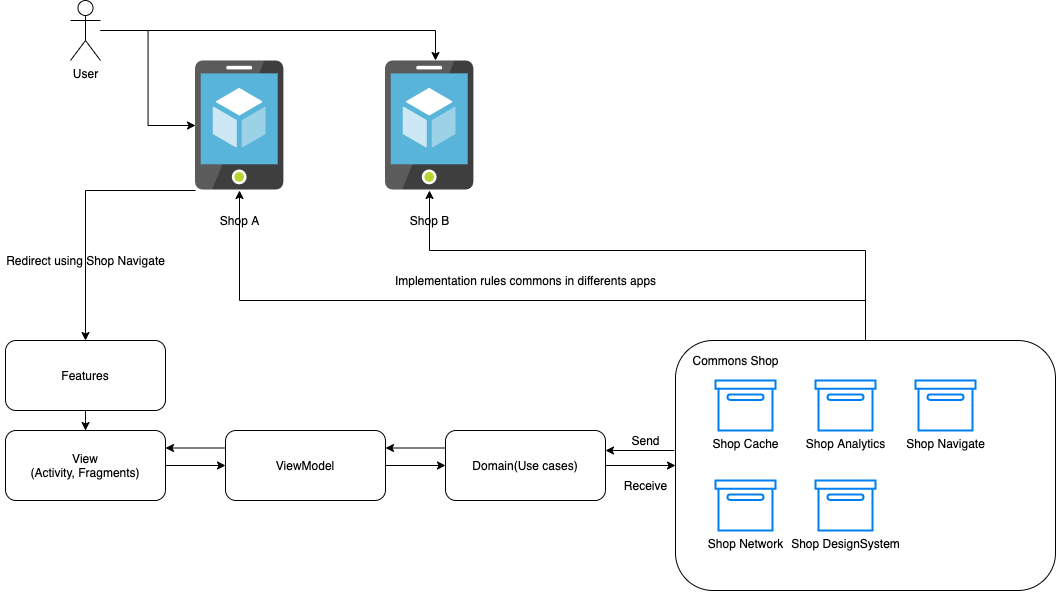

The diagram above was exported from draw.io. Its source (the exported page's mxGraphModel, read from the mxfile embedded in the PNG):
<mxGraphModel dx="1923" dy="1064" grid="1" gridSize="10" guides="1" tooltips="1" connect="1" arrows="1" fold="1" page="1" pageScale="1" pageWidth="827" pageHeight="1169" math="0" shadow="0">
  <root>
    <mxCell id="0" />
    <mxCell id="1" parent="0" />
    <mxCell id="AjsQIyf3UGaDjVHiJiGG-5" value="" style="edgeStyle=orthogonalEdgeStyle;rounded=0;orthogonalLoop=1;jettySize=auto;html=1;" edge="1" parent="1" source="AjsQIyf3UGaDjVHiJiGG-2" target="AjsQIyf3UGaDjVHiJiGG-4">
      <mxGeometry relative="1" as="geometry" />
    </mxCell>
    <mxCell id="AjsQIyf3UGaDjVHiJiGG-2" value="View&lt;br&gt;(Activity, Fragments)" style="rounded=1;whiteSpace=wrap;html=1;" vertex="1" parent="1">
      <mxGeometry x="550" y="520" width="160" height="70" as="geometry" />
    </mxCell>
    <mxCell id="AjsQIyf3UGaDjVHiJiGG-6" value="" style="edgeStyle=orthogonalEdgeStyle;rounded=0;orthogonalLoop=1;jettySize=auto;html=1;exitX=0;exitY=0.25;exitDx=0;exitDy=0;entryX=1;entryY=0.25;entryDx=0;entryDy=0;" edge="1" parent="1" source="AjsQIyf3UGaDjVHiJiGG-4" target="AjsQIyf3UGaDjVHiJiGG-2">
      <mxGeometry relative="1" as="geometry" />
    </mxCell>
    <mxCell id="AjsQIyf3UGaDjVHiJiGG-4" value="ViewModel" style="rounded=1;whiteSpace=wrap;html=1;" vertex="1" parent="1">
      <mxGeometry x="770" y="520" width="160" height="70" as="geometry" />
    </mxCell>
    <mxCell id="AjsQIyf3UGaDjVHiJiGG-7" value="" style="edgeStyle=orthogonalEdgeStyle;rounded=0;orthogonalLoop=1;jettySize=auto;html=1;" edge="1" parent="1" target="AjsQIyf3UGaDjVHiJiGG-9">
      <mxGeometry relative="1" as="geometry">
        <mxPoint x="930" y="555" as="sourcePoint" />
      </mxGeometry>
    </mxCell>
    <mxCell id="AjsQIyf3UGaDjVHiJiGG-8" value="" style="edgeStyle=orthogonalEdgeStyle;rounded=0;orthogonalLoop=1;jettySize=auto;html=1;exitX=0;exitY=0.25;exitDx=0;exitDy=0;entryX=1;entryY=0.25;entryDx=0;entryDy=0;" edge="1" parent="1" source="AjsQIyf3UGaDjVHiJiGG-9">
      <mxGeometry relative="1" as="geometry">
        <mxPoint x="930" y="537.5" as="targetPoint" />
      </mxGeometry>
    </mxCell>
    <mxCell id="AjsQIyf3UGaDjVHiJiGG-9" value="Domain(Use cases)" style="rounded=1;whiteSpace=wrap;html=1;" vertex="1" parent="1">
      <mxGeometry x="990" y="520" width="160" height="70" as="geometry" />
    </mxCell>
    <mxCell id="AjsQIyf3UGaDjVHiJiGG-11" value="" style="edgeStyle=orthogonalEdgeStyle;rounded=0;orthogonalLoop=1;jettySize=auto;html=1;exitX=1;exitY=0.5;exitDx=0;exitDy=0;" edge="1" parent="1" target="AjsQIyf3UGaDjVHiJiGG-14" source="AjsQIyf3UGaDjVHiJiGG-9">
      <mxGeometry relative="1" as="geometry">
        <mxPoint x="1170" y="555" as="sourcePoint" />
      </mxGeometry>
    </mxCell>
    <mxCell id="AjsQIyf3UGaDjVHiJiGG-42" style="edgeStyle=orthogonalEdgeStyle;rounded=0;orthogonalLoop=1;jettySize=auto;html=1;" edge="1" parent="1" source="AjsQIyf3UGaDjVHiJiGG-14" target="AjsQIyf3UGaDjVHiJiGG-20">
      <mxGeometry relative="1" as="geometry">
        <Array as="points">
          <mxPoint x="1410" y="340" />
          <mxPoint x="974" y="340" />
        </Array>
      </mxGeometry>
    </mxCell>
    <mxCell id="AjsQIyf3UGaDjVHiJiGG-43" style="edgeStyle=orthogonalEdgeStyle;rounded=0;orthogonalLoop=1;jettySize=auto;html=1;" edge="1" parent="1" source="AjsQIyf3UGaDjVHiJiGG-14" target="AjsQIyf3UGaDjVHiJiGG-18">
      <mxGeometry relative="1" as="geometry">
        <Array as="points">
          <mxPoint x="1410" y="390" />
          <mxPoint x="784" y="390" />
        </Array>
      </mxGeometry>
    </mxCell>
    <mxCell id="AjsQIyf3UGaDjVHiJiGG-14" value="" style="rounded=1;whiteSpace=wrap;html=1;" vertex="1" parent="1">
      <mxGeometry x="1220" y="430" width="380" height="250" as="geometry" />
    </mxCell>
    <mxCell id="AjsQIyf3UGaDjVHiJiGG-23" style="edgeStyle=orthogonalEdgeStyle;rounded=0;orthogonalLoop=1;jettySize=auto;html=1;" edge="1" parent="1" source="AjsQIyf3UGaDjVHiJiGG-16" target="AjsQIyf3UGaDjVHiJiGG-20">
      <mxGeometry relative="1" as="geometry">
        <Array as="points">
          <mxPoint x="980" y="120" />
        </Array>
      </mxGeometry>
    </mxCell>
    <mxCell id="AjsQIyf3UGaDjVHiJiGG-24" style="edgeStyle=orthogonalEdgeStyle;rounded=0;orthogonalLoop=1;jettySize=auto;html=1;" edge="1" parent="1" source="AjsQIyf3UGaDjVHiJiGG-16" target="AjsQIyf3UGaDjVHiJiGG-18">
      <mxGeometry relative="1" as="geometry" />
    </mxCell>
    <mxCell id="AjsQIyf3UGaDjVHiJiGG-16" value="User" style="shape=umlActor;verticalLabelPosition=bottom;labelBackgroundColor=#ffffff;verticalAlign=top;html=1;outlineConnect=0;" vertex="1" parent="1">
      <mxGeometry x="615" y="90" width="30" height="60" as="geometry" />
    </mxCell>
    <mxCell id="AjsQIyf3UGaDjVHiJiGG-48" style="edgeStyle=orthogonalEdgeStyle;rounded=0;orthogonalLoop=1;jettySize=auto;html=1;" edge="1" parent="1" source="AjsQIyf3UGaDjVHiJiGG-18" target="AjsQIyf3UGaDjVHiJiGG-47">
      <mxGeometry relative="1" as="geometry">
        <Array as="points">
          <mxPoint x="630" y="280" />
        </Array>
      </mxGeometry>
    </mxCell>
    <mxCell id="AjsQIyf3UGaDjVHiJiGG-18" value="" style="aspect=fixed;html=1;points=[];align=center;image;fontSize=12;image=img/lib/mscae/App_Service_Mobile_App.svg;" vertex="1" parent="1">
      <mxGeometry x="740" y="150" width="88.4" height="130" as="geometry" />
    </mxCell>
    <mxCell id="AjsQIyf3UGaDjVHiJiGG-19" value="Shop A" style="text;html=1;align=center;verticalAlign=middle;resizable=0;points=[];autosize=1;" vertex="1" parent="1">
      <mxGeometry x="759.2" y="300" width="50" height="20" as="geometry" />
    </mxCell>
    <mxCell id="AjsQIyf3UGaDjVHiJiGG-20" value="" style="aspect=fixed;html=1;points=[];align=center;image;fontSize=12;image=img/lib/mscae/App_Service_Mobile_App.svg;" vertex="1" parent="1">
      <mxGeometry x="930" y="150" width="88.4" height="130" as="geometry" />
    </mxCell>
    <mxCell id="AjsQIyf3UGaDjVHiJiGG-21" value="Shop B" style="text;html=1;align=center;verticalAlign=middle;resizable=0;points=[];autosize=1;" vertex="1" parent="1">
      <mxGeometry x="949.2" y="300" width="50" height="20" as="geometry" />
    </mxCell>
    <mxCell id="AjsQIyf3UGaDjVHiJiGG-25" value="Commons Shop" style="text;html=1;align=center;verticalAlign=middle;resizable=0;points=[];autosize=1;" vertex="1" parent="1">
      <mxGeometry x="1230" y="440" width="100" height="20" as="geometry" />
    </mxCell>
    <mxCell id="AjsQIyf3UGaDjVHiJiGG-32" value="" style="edgeStyle=orthogonalEdgeStyle;rounded=0;orthogonalLoop=1;jettySize=auto;html=1;exitX=-0.003;exitY=0.44;exitDx=0;exitDy=0;entryX=1;entryY=0.25;entryDx=0;entryDy=0;exitPerimeter=0;" edge="1" parent="1" source="AjsQIyf3UGaDjVHiJiGG-14">
      <mxGeometry relative="1" as="geometry">
        <mxPoint x="1150" y="540" as="targetPoint" />
        <mxPoint x="1210" y="540" as="sourcePoint" />
      </mxGeometry>
    </mxCell>
    <mxCell id="AjsQIyf3UGaDjVHiJiGG-33" value="Shop Cache" style="html=1;verticalLabelPosition=bottom;align=center;labelBackgroundColor=#ffffff;verticalAlign=top;strokeWidth=2;strokeColor=#0080F0;shadow=0;dashed=0;shape=mxgraph.ios7.icons.box;" vertex="1" parent="1">
      <mxGeometry x="1260" y="470" width="60" height="50" as="geometry" />
    </mxCell>
    <mxCell id="AjsQIyf3UGaDjVHiJiGG-34" value="Shop DesignSystem" style="html=1;verticalLabelPosition=bottom;align=center;labelBackgroundColor=#ffffff;verticalAlign=top;strokeWidth=2;strokeColor=#0080F0;shadow=0;dashed=0;shape=mxgraph.ios7.icons.box;" vertex="1" parent="1">
      <mxGeometry x="1360" y="570" width="60" height="50" as="geometry" />
    </mxCell>
    <mxCell id="AjsQIyf3UGaDjVHiJiGG-35" value="Shop Analytics" style="html=1;verticalLabelPosition=bottom;align=center;labelBackgroundColor=#ffffff;verticalAlign=top;strokeWidth=2;strokeColor=#0080F0;shadow=0;dashed=0;shape=mxgraph.ios7.icons.box;" vertex="1" parent="1">
      <mxGeometry x="1360" y="470" width="60" height="50" as="geometry" />
    </mxCell>
    <mxCell id="AjsQIyf3UGaDjVHiJiGG-36" value="Shop Network" style="html=1;verticalLabelPosition=bottom;align=center;labelBackgroundColor=#ffffff;verticalAlign=top;strokeWidth=2;strokeColor=#0080F0;shadow=0;dashed=0;shape=mxgraph.ios7.icons.box;" vertex="1" parent="1">
      <mxGeometry x="1260" y="570" width="60" height="50" as="geometry" />
    </mxCell>
    <mxCell id="AjsQIyf3UGaDjVHiJiGG-37" value="Shop Navigate" style="html=1;verticalLabelPosition=bottom;align=center;labelBackgroundColor=#ffffff;verticalAlign=top;strokeWidth=2;strokeColor=#0080F0;shadow=0;dashed=0;shape=mxgraph.ios7.icons.box;" vertex="1" parent="1">
      <mxGeometry x="1460" y="470" width="60" height="50" as="geometry" />
    </mxCell>
    <mxCell id="AjsQIyf3UGaDjVHiJiGG-40" value="Send" style="text;html=1;align=center;verticalAlign=middle;resizable=0;points=[];autosize=1;" vertex="1" parent="1">
      <mxGeometry x="1170" y="520" width="40" height="20" as="geometry" />
    </mxCell>
    <mxCell id="AjsQIyf3UGaDjVHiJiGG-41" value="Receive" style="text;html=1;align=center;verticalAlign=middle;resizable=0;points=[];autosize=1;" vertex="1" parent="1">
      <mxGeometry x="1160" y="565" width="60" height="20" as="geometry" />
    </mxCell>
    <mxCell id="AjsQIyf3UGaDjVHiJiGG-44" value="Implementation rules commons in differents apps" style="text;html=1;align=center;verticalAlign=middle;resizable=0;points=[];autosize=1;" vertex="1" parent="1">
      <mxGeometry x="930" y="360" width="280" height="20" as="geometry" />
    </mxCell>
    <mxCell id="AjsQIyf3UGaDjVHiJiGG-52" value="" style="edgeStyle=orthogonalEdgeStyle;rounded=0;orthogonalLoop=1;jettySize=auto;html=1;" edge="1" parent="1" source="AjsQIyf3UGaDjVHiJiGG-47" target="AjsQIyf3UGaDjVHiJiGG-2">
      <mxGeometry relative="1" as="geometry" />
    </mxCell>
    <mxCell id="AjsQIyf3UGaDjVHiJiGG-47" value="Features" style="rounded=1;whiteSpace=wrap;html=1;" vertex="1" parent="1">
      <mxGeometry x="550" y="430" width="160" height="70" as="geometry" />
    </mxCell>
    <mxCell id="AjsQIyf3UGaDjVHiJiGG-49" value="Redirect using Shop Navigate" style="text;html=1;align=center;verticalAlign=middle;resizable=0;points=[];autosize=1;" vertex="1" parent="1">
      <mxGeometry x="545" y="340" width="170" height="20" as="geometry" />
    </mxCell>
  </root>
</mxGraphModel>